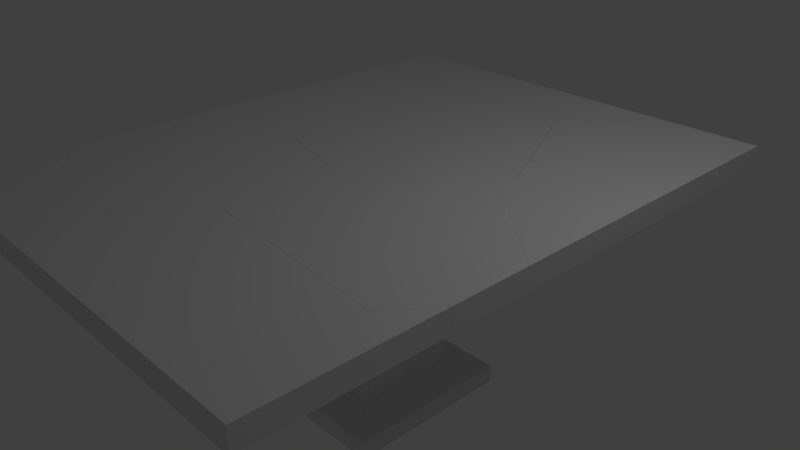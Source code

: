 # Source: table_shattered.blend  (saved by Blender 2.78.0; exported with 4.5.12 LTS)
import bpy
from mathutils import Matrix  # noqa: F401  (used for matrix-valued properties, if any)

bpy.ops.wm.read_factory_settings(use_empty=True)
scene = bpy.context.scene
scene.name = 'Scene'

# ---- collections
col_collection_1 = bpy.data.collections.new('Collection 1'); scene.collection.children.link(col_collection_1)

# ---- materials (node trees are filled in below, after node groups)
mat_material = bpy.data.materials.new('Material')
mat_material.alpha_threshold = 0.0
mat_material.use_transparent_shadow = False
mat_material.roughness = 0.5
mat_material.line_color = (0.0, 0.0, 0.0, 1.0)

# ---- material node trees

# ---- world
world_world = bpy.data.worlds.new('World'); scene.world = world_world
world_world.color = (0.05088, 0.05088, 0.05088)
world_world.use_sun_shadow = False
world_world.sun_shadow_jitter_overblur = 0.0
world_world.cycles.sampling_method = 'MANUAL'

# ---- cameras
cam_camera = bpy.data.cameras.new('Camera')
cam_camera.clip_end = 100.0
cam_camera.lens = 35.0
cam_camera.sensor_width = 32.0
cam_camera.sensor_height = 18.0
cam_camera.ortho_scale = 7.314
cam_camera.dof.focus_distance = 0.0
cam_camera.dof.aperture_fstop = 128.0

# ---- lights
light_lamp = bpy.data.lights.new('Lamp', 'POINT')
light_lamp.transmission_factor = 0.0
light_lamp.cutoff_distance = 30.0
light_lamp.energy = 100.0
light_lamp.shadow_buffer_clip_start = 1.001
light_lamp.shadow_soft_size = 0.1
light_lamp.shadow_maximum_resolution = 0.006
light_lamp.use_absolute_resolution = True

# ---- meshes
me_mesh_017 = bpy.data.meshes.new('Mesh.017')
me_mesh_017.from_pydata([(-0.03125, -0.5147, -0.4255), (0.4284, -0.9743, -0.5402), (0.4284, -0.9743, -0.7951), (-0.7533, 0.8215, 0.7287), (0.274, -0.9743, -0.5402), (0.2164, -0.9743, -0.7951), (-0.0364, -0.5147, -0.4255), (-0.03125, 0.8853, 0.9204), (-0.03125, 0.8853, 1.201), (-0.03125, 0.1257, 1.67), (-0.03125, -0.5147, -0.4027), (-0.03125, -0.07794, 1.013), (-0.03125, 0.5341, -0.4255), (-0.3899, 0.8853, 0.9469), (0.4284, 0.513, -0.5402), (0.4284, 0.4463, -0.7951), (-0.8056, 0.4227, -0.7951), (0.274, -0.9743, -0.5402), (0.2164, -0.9743, -0.7951), (-0.0364, -0.5147, -0.4255), (-0.03125, -0.5147, -0.4027), (-0.03125, 0.8853, 1.201), (-0.03125, 0.1257, 1.67), (-0.03125, 0.8853, 0.9204), (-0.03125, 0.5341, -0.4255), (-0.03125, -0.07794, 1.013), (-0.3899, 0.8853, 0.9469), (0.4284, 0.513, -0.5402), (0.4284, 0.4463, -0.7951), (-0.8056, 0.4227, -0.7951)], [], [(0, 20, 19), (1, 17, 18, 2), (0, 19, 17, 1), (23, 13, 21), (24, 23, 21, 9, 25, 20, 0), (28, 27, 1, 2), (26, 7, 12, 14, 15, 16, 3), (18, 29, 28, 2), (27, 24, 0, 1), (11, 22, 3, 16, 5, 4, 6, 10), (8, 26, 3, 22)])
_k = set([(4, 5), (4, 6), (5, 16), (6, 10), (7, 12), (7, 26), (8, 22), (8, 26), (9, 21), (9, 25), (10, 11), (11, 22), (12, 14), (13, 21), (13, 23), (14, 15), (15, 16), (17, 18), (17, 19), (18, 29), (19, 20), (20, 25), (23, 24), (24, 27), (27, 28), (28, 29)])
me_mesh_017.attributes.new('sharp_edge', 'BOOLEAN', 'EDGE').data.foreach_set('value', [ (min(e.vertices), max(e.vertices)) in _k for e in me_mesh_017.edges])
me_mesh_017.materials.append(mat_material)
me_mesh_017.use_remesh_preserve_volume = False
me_mesh_017.use_remesh_preserve_attributes = False
me_mesh_017.use_mirror_vertex_groups = False
me_mesh_017.update()
me_mesh_016 = bpy.data.meshes.new('Mesh.016')
me_mesh_016.from_pydata([(0.02581, -0.1084, -0.02271), (-0.4338, -0.568, -0.1374), (-0.4338, -0.568, -0.3923), (0.3723, -0.568, -0.1374), (0.4763, -0.568, -0.3923), (0.2865, -0.1084, -0.02271), (0.1031, -0.1084, 0.4269), (0.02581, -0.1084, 0.6157), (0.02581, 0.769, 0.434), (0.02581, 0.6187, -0.02271), (0.02581, 0.1003, 0.5729), (-0.4338, 0.2958, -0.1374), (0.368, 0.7095, -0.3923), (-0.4338, 0.212, -0.3923), (0.2865, -0.1084, -0.02271), (0.3723, -0.568, -0.1374), (0.4763, -0.568, -0.3923), (0.1031, -0.1084, 0.4269), (0.02581, -0.1084, 0.6157), (0.02581, 0.1003, 0.5729), (0.02581, 0.769, 0.434), (0.02581, 0.6187, -0.02271), (-0.4338, 0.2958, -0.1374), (0.368, 0.7095, -0.3923), (-0.4338, 0.212, -0.3923)], [], [(0, 7, 19, 20, 21), (0, 21, 22, 1), (1, 22, 24, 2), (15, 14, 0, 1), (24, 23, 16, 2), (10, 18, 17), (8, 10, 17, 5, 3, 4, 12), (16, 15, 1, 2), (14, 6, 7, 0), (8, 12, 13, 11, 9)])
_k = set([(3, 4), (3, 5), (4, 12), (5, 17), (6, 7), (6, 14), (7, 19), (8, 9), (8, 10), (9, 11), (10, 18), (11, 13), (12, 13), (14, 15), (15, 16), (16, 23), (17, 18), (19, 20), (20, 21), (21, 22), (22, 24), (23, 24)])
me_mesh_016.attributes.new('sharp_edge', 'BOOLEAN', 'EDGE').data.foreach_set('value', [ (min(e.vertices), max(e.vertices)) in _k for e in me_mesh_016.edges])
me_mesh_016.materials.append(mat_material)
me_mesh_016.use_remesh_preserve_volume = False
me_mesh_016.use_remesh_preserve_attributes = False
me_mesh_016.use_mirror_vertex_groups = False
me_mesh_016.update()
me_mesh_015 = bpy.data.meshes.new('Mesh.015')
me_mesh_015.from_pydata([(0.8958, -0.3967, 0.04212), (-0.5042, -0.3967, 0.04212), (0.2708, -1.557, -0.08346), (1.836, -0.6493, 0.1963), (1.87, -0.5681, 0.3784), (-0.1719, -0.4003, -1.308), (0.1721, -0.4591, -1.101), (0.5267, -0.3967, -0.888), (0.8958, -0.3967, -0.6265), (0.8958, -1.158, -0.157), (0.8958, -1.19, 0.04212), (0.8958, -1.236, -0.08788), (0.8958, -1.198, -0.1211), (0.8958, -1.171, -0.1456), (-0.5042, -1.366, 0.04212), (-0.5042, -1.352, -0.614), (-0.5042, -0.9235, -0.9947), (-0.5042, -0.6633, -1.225), (-0.5042, -0.3967, -1.267), (-0.5042, -0.5689, -1.308), (-0.1369, -0.3967, -1.287), (1.754, -0.1342, 0.6032), (1.826, -0.5131, 0.6032), (1.74, -0.1046, 0.6032), (1.818, -0.5171, 0.6032), (1.757, -0.5489, 0.6032), (-0.06042, -1.488, 0.6032), (0.8126, 1.851, 0.6032), (0.5902, 1.937, 0.6032), (-1.149, 2.607, 0.6032), (-2.804, -0.8025, 0.6032), (-2.703, 1.415, 0.6032), (-2.804, 1.337, 0.6032), (1.36, 0.2692, 0.09481), (0.6826, 1.799, 0.2158), (-0.9979, 2.461, 0.2682), (-1.358, 2.602, 0.2794), (-1.702, 2.348, 0.2593), (-1.671, 2.371, 0.261), (1.797, -0.6103, 0.1444), (1.643, -0.301, 0.127), (1.607, -0.7937, 0.1229), (1.132, -1.059, 0.06897), (-2.804, -0.7964, 0.3032), (-1.965, 1.7, 0.208), (-2.804, 0.4657, 0.3032), (-2.804, 1.349, 0.5777), (-0.1369, -0.3967, -1.287), (0.5267, -0.3967, -0.888), (0.8958, -0.3967, -0.6265), (0.8958, -1.158, -0.157), (0.8958, -1.19, 0.04212), (0.8958, -1.236, -0.08788), (0.8958, -1.198, -0.1211), (0.8958, -1.171, -0.1456), (-0.5042, -1.352, -0.614), (-0.5042, -1.366, 0.04212), (-0.5042, -0.9235, -0.9947), (-0.5042, -0.6633, -1.225), (-0.5042, -0.3967, -1.267), (-0.5042, -0.5689, -1.308), (1.754, -0.1342, 0.6032), (1.826, -0.5131, 0.6032), (1.74, -0.1046, 0.6032), (1.818, -0.5171, 0.6032), (1.757, -0.5489, 0.6032), (-0.06042, -1.488, 0.6032), (0.8126, 1.851, 0.6032), (0.5902, 1.937, 0.6032), (-1.149, 2.607, 0.6032), (-2.804, -0.8025, 0.6032), (-2.703, 1.415, 0.6032), (-2.804, 1.337, 0.6032), (1.36, 0.2692, 0.09481), (0.6826, 1.799, 0.2158), (-0.9979, 2.461, 0.2682), (-1.358, 2.602, 0.2794), (-1.965, 1.7, 0.208), (-1.702, 2.348, 0.2593), (-1.671, 2.371, 0.261), (1.797, -0.6103, 0.1444), (1.643, -0.301, 0.127), (1.607, -0.7937, 0.1229), (1.132, -1.059, 0.06897), (-2.804, -0.7964, 0.3032), (-2.804, 0.4657, 0.3032), (-0.1719, -0.4003, -1.308), (-2.804, 1.349, 0.5777)], [], [(0, 49, 48, 47, 5, 59, 1), (1, 56, 84, 85, 77), (0, 1, 77, 78, 79, 76, 75, 74, 73), (3, 80, 81), (86, 60, 18), (3, 4, 62, 64), (4, 61, 62), (57, 53, 11, 2, 55), (4, 3, 63, 61), (66, 70, 43, 14, 55, 2), (6, 86, 20, 7), (86, 17, 60), (6, 50, 54, 86), (30, 26, 65, 24, 22, 21, 23, 67, 68, 69, 71, 72), (72, 87, 85, 84, 30), (73, 40, 39, 41, 83, 51, 0), (59, 19, 58, 16, 15, 56, 1), (37, 44, 45, 46), (54, 53, 57, 17, 86), (28, 27, 34, 35), (46, 32, 31, 38, 37), (36, 38, 31, 29), (7, 8, 50, 6), (29, 28, 35, 36), (51, 52, 12, 13, 9, 49, 0), (42, 82, 3, 64, 25), (27, 63, 3, 81, 33, 34), (82, 80, 3), (66, 2, 11, 10, 42, 25)])
_k = set([(5, 47), (5, 59), (7, 8), (7, 20), (8, 50), (9, 13), (9, 49), (10, 11), (10, 42), (11, 53), (12, 13), (12, 52), (14, 43), (14, 55), (15, 16), (15, 56), (16, 58), (17, 57), (17, 60), (18, 60), (18, 86), (19, 58), (19, 59), (20, 86), (21, 22), (21, 23), (22, 24), (23, 67), (24, 65), (25, 64), (25, 66), (26, 30), (26, 65), (27, 28), (27, 63), (28, 29), (29, 31), (30, 84), (31, 32), (32, 46), (33, 34), (33, 81), (34, 35), (35, 36), (36, 38), (37, 38), (37, 44), (39, 40), (39, 41), (40, 73), (41, 83), (42, 82), (43, 70), (44, 45), (45, 46), (47, 48), (48, 49), (50, 54), (51, 52), (51, 83), (53, 54), (55, 57), (56, 84), (61, 62), (61, 63), (62, 64), (66, 70), (67, 68), (68, 69), (69, 71), (71, 72), (72, 87), (73, 74), (74, 75), (75, 76), (76, 79), (77, 78), (77, 85), (78, 79), (80, 81), (80, 82), (85, 87)])
me_mesh_015.attributes.new('sharp_edge', 'BOOLEAN', 'EDGE').data.foreach_set('value', [ (min(e.vertices), max(e.vertices)) in _k for e in me_mesh_015.edges])
me_mesh_015.materials.append(mat_material)
me_mesh_015.use_remesh_preserve_volume = False
me_mesh_015.use_remesh_preserve_attributes = False
me_mesh_015.use_mirror_vertex_groups = False
me_mesh_015.update()
me_mesh_014 = bpy.data.meshes.new('Mesh.014')
me_mesh_014.from_pydata([(0.726, 0.861, -0.07022), (-0.3702, 0.2952, -0.02593), (0.1745, 0.6392, -0.08776), (0.4664, 0.2204, -0.1209), (0.279, -0.05565, -0.09962), (-0.165, -0.7088, -0.04922), (-0.3702, -1.01, -0.02593), (-0.3702, -0.1092, 0.2324), (-0.3702, -0.1323, 0.2472), (0.4664, 0.2204, -0.1209), (0.726, 0.861, -0.07022), (-0.3702, 0.2952, -0.02593), (0.1745, 0.6392, -0.08776), (0.279, -0.05565, -0.09962), (-0.165, -0.7088, -0.04922), (-0.3702, -1.01, -0.02593), (-0.3702, -0.1092, 0.2324), (-0.3702, -0.1323, 0.2472)], [], [(14, 13, 9, 10, 17, 15), (2, 0, 3), (10, 12, 7, 17), (6, 8, 16, 1), (12, 11, 7), (3, 4, 5, 6, 1, 2)])
_k = set([(0, 2), (0, 3), (1, 2), (1, 16), (3, 4), (4, 5), (5, 6), (6, 8), (7, 11), (7, 17), (8, 16), (9, 10), (9, 13), (10, 12), (11, 12), (13, 14), (14, 15), (15, 17)])
me_mesh_014.attributes.new('sharp_edge', 'BOOLEAN', 'EDGE').data.foreach_set('value', [ (min(e.vertices), max(e.vertices)) in _k for e in me_mesh_014.edges])
me_mesh_014.materials.append(mat_material)
me_mesh_014.use_remesh_preserve_volume = False
me_mesh_014.use_remesh_preserve_attributes = False
me_mesh_014.use_mirror_vertex_groups = False
me_mesh_014.update()
me_mesh_013 = bpy.data.meshes.new('Mesh.013')
me_mesh_013.from_pydata([(1.185, 2.075, -0.05934), (1.185, 2.075, 0.2407), (0.04753, -1.568, -0.1565), (-0.1386, -1.397, 0.01339), (-0.1728, -1.478, -0.1661), (1.185, 1.313, 0.2407), (-0.2554, -0.9585, 0.2407), (-0.2692, -0.9295, 0.2407), (0.1527, 2.075, -0.05934), (0.2, 2.075, 0.2407), (-1.195, 1.023, 0.2407), (-1.069, 0.7571, 0.2407), (-1.325, 0.9712, -0.1466), (-0.6495, -0.5577, -0.2676), (1.185, 0.4907, -0.05934), (0.151, -1.462, -0.1767), (-0.212, -1.439, -0.2179), (0.09138, -1.573, -0.1835), (-0.09722, -1.49, -0.2049), (1.185, 1.313, 0.2407), (-0.2554, -0.9585, 0.2407), (-1.069, 0.7571, 0.2407), (-0.2692, -0.9295, 0.2407), (0.1527, 2.075, -0.05934), (0.2, 2.075, 0.2407), (-1.195, 1.023, 0.2407), (-1.325, 0.9712, -0.1466), (-0.6495, -0.5577, -0.2676), (1.185, 0.4907, -0.05934), (0.151, -1.462, -0.1767), (-0.212, -1.439, -0.2179), (0.09138, -1.573, -0.1835), (-0.09722, -1.49, -0.2049)], [], [(1, 24, 25, 11, 7, 20, 19), (0, 23, 24, 1), (4, 3, 6, 22), (2, 3, 4), (2, 31, 29, 3), (28, 15, 17, 32, 16, 27, 0), (30, 18, 4), (29, 14, 5, 6, 3), (27, 26, 23, 0), (18, 31, 2, 4), (22, 21, 4), (8, 12, 10, 9), (19, 28, 0, 1), (12, 13, 30, 4, 21, 10)])
_k = set([(5, 6), (5, 14), (6, 22), (7, 11), (7, 20), (8, 9), (8, 12), (9, 10), (10, 21), (11, 25), (12, 13), (13, 30), (14, 29), (15, 17), (15, 28), (16, 27), (16, 32), (17, 32), (18, 30), (18, 31), (19, 20), (19, 28), (21, 22), (23, 24), (23, 26), (24, 25), (26, 27), (29, 31)])
me_mesh_013.attributes.new('sharp_edge', 'BOOLEAN', 'EDGE').data.foreach_set('value', [ (min(e.vertices), max(e.vertices)) in _k for e in me_mesh_013.edges])
me_mesh_013.materials.append(mat_material)
me_mesh_013.use_remesh_preserve_volume = False
me_mesh_013.use_remesh_preserve_attributes = False
me_mesh_013.use_mirror_vertex_groups = False
me_mesh_013.update()
me_mesh_012 = bpy.data.meshes.new('Mesh.012')
me_mesh_012.from_pydata([(0.1722, 0.7661, 0.4067), (-0.1978, 0.5795, -0.7293), (-0.1708, 0.8247, 0.2005), (0.2735, -0.3315, 1.424), (1.2, -1.029, -0.8611), (-0.1541, -1.029, -0.8611), (1.143, -1.029, -1.116), (-0.04998, -1.029, -1.116), (0.8896, -0.5697, -0.7464), (-0.5028, -0.5697, -0.1028), (-0.2399, -0.5697, -0.7464), (-0.5028, -0.5697, 0.8007), (-0.41, -0.5697, 0.8695), (-0.5028, 0.5621, 0.2835), (-0.5028, 0.4095, 0.4189), (-0.5028, 0.656, 0.2005), (-0.5028, 0.6501, 0.1763), (-0.5028, 0.6008, -0.02167), (-0.5028, 0.5773, -0.04405), (-0.5028, 0.5428, -0.07535), (-0.5028, 0.4966, -0.1169), (-0.5028, 0.3096, -0.2836), (-0.5028, 0.1045, -0.2426), (0.8972, 0.05455, 1.364), (0.8972, 0.06718, 1.353), (0.8972, 0.01562, 1.398), (0.8972, -0.009766, 1.421), (0.8972, -0.5697, -0.7128), (0.8972, -0.5697, 1.357), (-0.5028, -0.02307, 0.8023), (-0.5028, -0.1263, 0.8936), (-0.5028, -0.4581, 0.8242), (0.2993, -0.5697, 1.394), (-0.08394, 0.4361, -1.116), (-0.07289, 0.4325, -1.116), (0.1201, 0.3678, -1.116), (-0.08912, 0.4233, -1.116), (-0.155, 0.2583, -1.116), (-0.1583, 0.2499, -1.116), (-0.1574, 0.2387, -1.116), (1.2, -1.029, -0.8611), (1.143, -1.029, -1.116), (-0.1541, -1.029, -0.8611), (-0.04998, -1.029, -1.116), (-0.2399, -0.5697, -0.7464), (-0.5028, -0.5697, -0.1028), (-0.5028, -0.5697, 0.8007), (-0.41, -0.5697, 0.8695), (0.2993, -0.5697, 1.394), (-0.5028, 0.5621, 0.2835), (-0.5028, 0.4095, 0.4189), (-0.5028, 0.656, 0.2005), (-0.5028, 0.6501, 0.1763), (-0.5028, 0.6008, -0.02167), (-0.5028, 0.5773, -0.04405), (-0.5028, 0.5428, -0.07535), (-0.5028, 0.4966, -0.1169), (-0.5028, 0.3096, -0.2836), (-0.5028, 0.1045, -0.2426), (0.8972, 0.05455, 1.364), (0.8972, 0.06718, 1.353), (0.8972, 0.01562, 1.398), (0.8972, -0.5697, 1.357), (0.8972, -0.009766, 1.421), (0.8972, -0.5697, -0.7128), (-0.5028, -0.02307, 0.8023), (-0.5028, -0.1263, 0.8936), (-0.5028, -0.4581, 0.8242), (0.8896, -0.5697, -0.7464), (0.1201, 0.3678, -1.116), (-0.08394, 0.4361, -1.116), (-0.07289, 0.4325, -1.116), (-0.08912, 0.4233, -1.116), (-0.155, 0.2583, -1.116), (-0.1583, 0.2499, -1.116), (-0.1574, 0.2387, -1.116)], [], [(0, 2, 59, 60), (60, 64, 68, 40, 41, 69, 0), (1, 53, 52, 2), (3, 63, 61, 65, 66), (2, 49, 50), (61, 59, 2, 50, 65), (71, 70, 1, 2), (46, 67, 30, 29, 14, 13, 15, 16, 17, 18, 55, 56, 57, 58, 45), (4, 8, 44, 42), (8, 27, 62, 48, 47, 46, 45, 44), (43, 75, 74, 73, 72, 33, 34, 35, 6), (0, 69, 71, 2), (54, 53, 1), (27, 24, 23, 25, 26, 62), (52, 51, 2), (20, 19, 36, 37), (22, 21, 38, 39), (32, 28, 63, 3), (6, 4, 42, 43), (31, 11, 12), (39, 7, 5, 10, 9, 22), (21, 20, 37, 38), (12, 32, 3, 66, 31), (19, 54, 1, 70, 36), (51, 49, 2)])
_k = set([(4, 6), (4, 8), (5, 7), (5, 10), (6, 35), (7, 39), (8, 27), (9, 10), (9, 22), (11, 12), (11, 31), (12, 32), (13, 14), (13, 15), (14, 29), (15, 16), (16, 17), (17, 18), (18, 55), (19, 20), (19, 54), (20, 21), (21, 22), (23, 24), (23, 25), (24, 27), (25, 26), (26, 62), (28, 32), (28, 63), (29, 30), (30, 67), (31, 66), (33, 34), (33, 72), (34, 35), (36, 37), (36, 70), (37, 38), (38, 39), (40, 41), (40, 68), (41, 69), (42, 43), (42, 44), (43, 75), (44, 45), (45, 58), (46, 47), (46, 67), (47, 48), (48, 62), (49, 50), (49, 51), (50, 65), (51, 52), (52, 53), (53, 54), (55, 56), (56, 57), (57, 58), (59, 60), (59, 61), (60, 64), (61, 63), (64, 68), (65, 66), (69, 71), (70, 71), (72, 73), (73, 74), (74, 75)])
me_mesh_012.attributes.new('sharp_edge', 'BOOLEAN', 'EDGE').data.foreach_set('value', [ (min(e.vertices), max(e.vertices)) in _k for e in me_mesh_012.edges])
me_mesh_012.materials.append(mat_material)
me_mesh_012.use_remesh_preserve_volume = False
me_mesh_012.use_remesh_preserve_attributes = False
me_mesh_012.use_mirror_vertex_groups = False
me_mesh_012.update()
me_mesh_011 = bpy.data.meshes.new('Mesh.011')
me_mesh_011.from_pydata([(-0.6146, -0.02599, -0.2235), (-1.238, 0.2113, -0.3484), (0.3265, 1.119, -0.06866), (0.3603, 1.201, 0.1111), (0.5483, 1.029, -0.05875), (0.2537, -1.272, -0.125), (-1.27, -0.5401, -0.1829), (-1.283, -0.02599, -0.2235), (-1.255, -1.141, -0.1353), (-0.6146, 0.5787, -0.2235), (-0.6146, 0.547, -0.3142), (-0.6146, 0.5336, -0.3522), (-0.6146, -0.02599, -0.4157), (-1.209, -0.02599, -0.3772), (1.685, 0.1001, 0.3375), (0.3333, 1.242, 0.3375), (1.685, -0.9788, 0.3375), (1.267, -1.566, 0.3375), (-1.468, -1.338, 0.3375), (0.316, 1.257, 0.3375), (-1.524, 0.304, 0.3375), (-1.569, 0.2805, 0.3375), (-1.565, 0.2138, 0.3375), (1.685, 0.07576, 0.03753), (0.7255, 0.8778, -0.07142), (1.685, -0.9767, 0.03753), (1.649, -1.028, 0.03343), (1.368, -1.422, 0.00155), (0.09355, 0.9729, -0.1432), (-0.2145, 0.8018, -0.1781), (1.685, -0.9777, 0.1826), (-1.255, -1.141, -0.1353), (0.2537, -1.272, -0.125), (-1.283, -0.02599, -0.2235), (-1.27, -0.5401, -0.1829), (-0.6146, 0.5787, -0.2235), (-0.6146, 0.547, -0.3142), (-0.6146, 0.5336, -0.3522), (-0.6146, -0.02599, -0.4157), (-1.209, -0.02599, -0.3772), (1.685, 0.1001, 0.3375), (0.3333, 1.242, 0.3375), (1.685, -0.9788, 0.3375), (1.267, -1.566, 0.3375), (-1.468, -1.338, 0.3375), (0.316, 1.257, 0.3375), (-1.524, 0.304, 0.3375), (-1.569, 0.2805, 0.3375), (-1.565, 0.2138, 0.3375), (1.685, 0.07576, 0.03753), (0.7255, 0.8778, -0.07142), (1.685, -0.9767, 0.03753), (1.649, -1.028, 0.03343), (0.09355, 0.9729, -0.1432), (1.368, -1.422, 0.00155), (-0.2145, 0.8018, -0.1781), (1.685, -0.9777, 0.1826)], [], [(0, 35, 29, 28, 24, 49, 51, 52, 54, 5), (4, 3, 45, 41), (2, 53, 55, 3), (4, 2, 3), (1, 39, 33, 34, 22, 21), (38, 37, 36, 35, 0), (7, 13, 38, 0), (12, 39, 1, 11), (53, 2, 4, 50), (41, 40, 23, 50, 4), (14, 15, 19, 46, 47, 48, 44, 43, 42), (34, 31, 18, 22), (32, 27, 17, 18, 31), (10, 11, 1, 21, 20), (26, 25, 56), (42, 30, 51, 49, 14), (56, 16, 17, 27, 26), (5, 8, 6, 7, 0), (55, 9, 10, 20, 45, 3)])
_k = set([(5, 8), (5, 54), (6, 7), (6, 8), (7, 13), (9, 10), (9, 55), (10, 11), (11, 12), (12, 39), (13, 38), (14, 15), (14, 49), (15, 19), (16, 17), (16, 56), (17, 18), (18, 22), (19, 46), (20, 21), (20, 45), (21, 22), (23, 40), (23, 50), (24, 28), (24, 49), (25, 26), (25, 56), (26, 27), (27, 32), (28, 29), (29, 35), (30, 42), (30, 51), (31, 32), (31, 34), (33, 34), (33, 39), (35, 36), (36, 37), (37, 38), (40, 41), (41, 45), (42, 43), (43, 44), (44, 48), (46, 47), (47, 48), (50, 53), (51, 52), (52, 54), (53, 55)])
me_mesh_011.attributes.new('sharp_edge', 'BOOLEAN', 'EDGE').data.foreach_set('value', [ (min(e.vertices), max(e.vertices)) in _k for e in me_mesh_011.edges])
me_mesh_011.materials.append(mat_material)
me_mesh_011.use_remesh_preserve_volume = False
me_mesh_011.use_remesh_preserve_attributes = False
me_mesh_011.use_mirror_vertex_groups = False
me_mesh_011.update()
me_mesh_010 = bpy.data.meshes.new('Mesh.010')
me_mesh_010.from_pydata([(1.541, -0.9761, 0.2144), (-1.955, -0.9761, 0.2144), (1.608, -0.9761, -0.08556), (-1.929, -0.9761, -0.08556), (1.759, -0.2241, -0.145), (0.8529, 1.076, -0.2479), (-0.6582, 1.207, -0.2582), (-2.074, -0.4363, -0.1283), (1.865, 0.7813, 0.2144), (-0.8711, 1.009, 0.2144), (-2.104, -0.4342, 0.2144), (1.965, 0.9257, -0.1216), (1.608, -0.9761, -0.08556), (1.541, -0.9761, 0.2144), (-1.929, -0.9761, -0.08556), (-1.955, -0.9761, 0.2144), (1.759, -0.2241, -0.145), (0.8529, 1.076, -0.2479), (-0.6582, 1.207, -0.2582), (-2.074, -0.4363, -0.1283), (1.865, 0.7813, 0.2144), (-0.8711, 1.009, 0.2144), (-2.104, -0.4342, 0.2144), (1.965, 0.9257, -0.1216)], [], [(5, 23, 4), (16, 11, 20, 13, 12), (0, 8, 21, 22, 1), (9, 20, 11, 17, 18), (7, 14, 15, 10), (3, 19, 6, 5, 4, 2), (1, 3, 2, 0), (9, 18, 7, 10)])
_k = set([(0, 2), (0, 8), (1, 3), (1, 22), (2, 4), (3, 19), (4, 23), (5, 6), (5, 23), (6, 19), (7, 14), (7, 18), (8, 21), (9, 10), (9, 20), (10, 15), (11, 16), (11, 17), (12, 13), (12, 16), (13, 20), (14, 15), (17, 18), (21, 22)])
me_mesh_010.attributes.new('sharp_edge', 'BOOLEAN', 'EDGE').data.foreach_set('value', [ (min(e.vertices), max(e.vertices)) in _k for e in me_mesh_010.edges])
me_mesh_010.materials.append(mat_material)
me_mesh_010.use_remesh_preserve_volume = False
me_mesh_010.use_remesh_preserve_attributes = False
me_mesh_010.use_mirror_vertex_groups = False
me_mesh_010.update()
me_mesh_009 = bpy.data.meshes.new('Mesh.009')
me_mesh_009.from_pydata([(-0.1016, 0.1014, 0.02765), (0.1209, 0.008748, 0.03718), (-0.1398, 0.1392, -0.02283), (-0.06455, 0.1059, -0.01429), (-0.3245, -0.03902, -0.04379), (-0.02775, 0.08951, -0.01011), (-0.004581, -0.08771, -0.00748), (-0.08107, -0.07613, -0.01616), (0.1748, -0.1148, 0.01288), (0.2854, -0.1311, 0.02543), (0.1627, 0.004046, 0.0115), (-0.1398, 0.1392, -0.02283), (-0.06455, 0.1059, -0.01429), (-0.3245, -0.03902, -0.04379), (-0.02775, 0.08951, -0.01011), (-0.004581, -0.08771, -0.00748), (-0.08107, -0.07613, -0.01616), (0.1748, -0.1148, 0.01288), (0.2854, -0.1311, 0.02543), (0.1627, 0.004046, 0.0115)], [], [(0, 14, 3), (1, 19, 14, 0), (16, 15, 17, 0, 13), (1, 18, 19), (9, 8, 6, 7, 4, 11, 12, 5, 10), (2, 13, 0), (3, 2, 0), (17, 18, 1, 0)])
_k = set([(2, 3), (2, 13), (3, 14), (4, 7), (4, 11), (5, 10), (5, 12), (6, 7), (6, 8), (8, 9), (9, 10), (11, 12), (13, 16), (14, 19), (15, 16), (15, 17), (17, 18), (18, 19)])
me_mesh_009.attributes.new('sharp_edge', 'BOOLEAN', 'EDGE').data.foreach_set('value', [ (min(e.vertices), max(e.vertices)) in _k for e in me_mesh_009.edges])
me_mesh_009.materials.append(mat_material)
me_mesh_009.use_remesh_preserve_volume = False
me_mesh_009.use_remesh_preserve_attributes = False
me_mesh_009.use_mirror_vertex_groups = False
me_mesh_009.update()
me_mesh_008 = bpy.data.meshes.new('Mesh.008')
me_mesh_008.from_pydata([(0.4364, 0.0611, -0.1048), (0.896, 0.5208, -0.2195), (0.896, 0.5208, -0.4744), (-0.2875, -0.001131, 1.048), (-0.6578, -0.1887, -0.09105), (-0.6299, 0.05729, 0.8421), (0.4364, 0.0611, 1.233), (0.4364, -0.2879, -0.1048), (0.06656, 0.0611, 1.261), (-0.5697, 0.0611, -0.1048), (0.896, -0.3091, -0.2195), (-0.4019, 0.5208, -0.2195), (0.896, -0.3755, -0.4744), (-0.3858, 0.5208, -0.4744), (-0.3393, -0.3991, -0.4744), (-0.6214, -0.1539, -0.4744), (-0.5219, -0.3385, -0.4744), (-0.5445, -0.331, -0.4744), (0.4364, -0.2879, -0.1048), (0.4364, 0.0611, 1.233), (0.896, -0.3091, -0.2195), (0.06656, 0.0611, 1.261), (-0.6299, 0.05729, 0.8421), (-0.5697, 0.0611, -0.1048), (-0.4019, 0.5208, -0.2195), (0.896, -0.3755, -0.4744), (-0.3393, -0.3991, -0.4744), (-0.3858, 0.5208, -0.4744), (-0.6214, -0.1539, -0.4744), (-0.5219, -0.3385, -0.4744), (-0.5445, -0.331, -0.4744)], [], [(0, 18, 20, 1), (0, 19, 18), (2, 25, 26, 29, 17, 28, 27), (1, 20, 25, 2), (21, 22, 3), (3, 4, 30, 16), (3, 22, 4), (23, 5, 8, 19, 0), (24, 23, 0, 1), (15, 30, 4), (16, 14, 3), (9, 11, 13, 15, 4, 22), (27, 24, 1, 2), (6, 21, 3, 14, 12, 10, 7)])
_k = set([(5, 8), (5, 23), (6, 7), (6, 21), (7, 10), (8, 19), (9, 11), (9, 22), (10, 12), (11, 13), (12, 14), (13, 15), (14, 16), (15, 30), (16, 30), (17, 28), (17, 29), (18, 19), (18, 20), (20, 25), (21, 22), (23, 24), (24, 27), (25, 26), (26, 29), (27, 28)])
me_mesh_008.attributes.new('sharp_edge', 'BOOLEAN', 'EDGE').data.foreach_set('value', [ (min(e.vertices), max(e.vertices)) in _k for e in me_mesh_008.edges])
me_mesh_008.materials.append(mat_material)
me_mesh_008.use_remesh_preserve_volume = False
me_mesh_008.use_remesh_preserve_attributes = False
me_mesh_008.use_mirror_vertex_groups = False
me_mesh_008.update()
me_mesh_007 = bpy.data.meshes.new('Mesh.007')
me_mesh_007.from_pydata([(1.901, 0.3525, -0.1333), (-1.633, 0.3525, -0.1333), (1.948, 0.3525, 0.1667), (-1.44, 0.3525, 0.1667), (0.5548, -0.6971, 0.1667), (1.927, 0.3368, 0.1667), (-1.286, 0.01181, 0.1667), (-1.407, 0.05846, 0.1667), (0.4248, -0.7497, -0.2205), (1.291, -0.1032, -0.1694), (-0.6665, -0.3204, -0.1866), (-1.616, 0.05352, -0.157), (1.901, 0.3525, -0.1333), (1.948, 0.3525, 0.1667), (-1.633, 0.3525, -0.1333), (-1.44, 0.3525, 0.1667), (0.5548, -0.6971, 0.1667), (1.927, 0.3368, 0.1667), (-1.286, 0.01181, 0.1667), (-1.407, 0.05846, 0.1667), (0.4248, -0.7497, -0.2205), (1.291, -0.1032, -0.1694), (-0.6665, -0.3204, -0.1866), (-1.616, 0.05352, -0.157)], [], [(15, 14, 11, 7), (0, 21, 20, 22, 23, 1), (9, 12, 13, 17), (2, 0, 1, 3), (17, 16, 8, 9), (16, 18, 10, 8), (3, 19, 6, 4, 5, 2), (18, 7, 11, 10)])
_k = set([(0, 2), (0, 21), (1, 3), (1, 23), (2, 5), (3, 19), (4, 5), (4, 6), (6, 19), (7, 15), (7, 18), (8, 9), (8, 10), (9, 12), (10, 11), (11, 14), (12, 13), (13, 17), (14, 15), (16, 17), (16, 18), (20, 21), (20, 22), (22, 23)])
me_mesh_007.attributes.new('sharp_edge', 'BOOLEAN', 'EDGE').data.foreach_set('value', [ (min(e.vertices), max(e.vertices)) in _k for e in me_mesh_007.edges])
me_mesh_007.materials.append(mat_material)
me_mesh_007.use_remesh_preserve_volume = False
me_mesh_007.use_remesh_preserve_attributes = False
me_mesh_007.use_mirror_vertex_groups = False
me_mesh_007.update()
me_mesh_006 = bpy.data.meshes.new('Mesh.006')
me_mesh_006.from_pydata([(-0.6883, 0.6934, -0.1425), (-0.6883, 0.6934, 0.1575), (0.7385, 0.6934, -0.1425), (0.9323, 0.6934, 0.1575), (-0.6883, -0.8709, 0.1575), (-0.4125, -0.6592, 0.1575), (0.9654, 0.3988, 0.1575), (0.9628, 0.422, 0.1575), (0.7563, 0.394, -0.1662), (0.4126, 0.1398, -0.1863), (0.7465, 0.5614, -0.1529), (-0.6883, -0.4292, -0.1425), (-0.1448, -0.08633, -0.2042), (-0.1394, -0.08414, -0.204), (-0.6883, -0.8662, 0.1477), (-0.6883, -0.8584, 0.1315), (-0.6883, -0.8352, 0.1166), (0.7385, 0.6934, -0.1425), (0.9323, 0.6934, 0.1575), (-0.6883, -0.8709, 0.1575), (-0.4125, -0.6592, 0.1575), (0.9654, 0.3988, 0.1575), (0.9628, 0.422, 0.1575), (0.7563, 0.394, -0.1662), (0.4126, 0.1398, -0.1863), (0.7465, 0.5614, -0.1529), (-0.6883, -0.4292, -0.1425), (-0.1448, -0.08633, -0.2042), (-0.1394, -0.08414, -0.204), (-0.6883, -0.8662, 0.1477), (-0.6883, -0.8584, 0.1315), (-0.6883, -0.8352, 0.1166)], [], [(0, 26, 31, 30, 29, 19, 1), (25, 2, 3, 22), (22, 6, 8, 25), (17, 10, 23, 24, 28, 12, 0), (20, 4, 14), (18, 17, 0, 1), (16, 11, 27, 13), (13, 9, 15, 16), (12, 26, 0), (19, 5, 21, 7, 18, 1), (9, 8, 6, 20, 14, 15)])
_k = set([(2, 3), (2, 25), (3, 22), (4, 14), (4, 20), (5, 19), (5, 21), (6, 20), (6, 22), (7, 18), (7, 21), (8, 9), (8, 25), (9, 13), (10, 17), (10, 23), (11, 16), (11, 27), (12, 26), (12, 28), (13, 27), (14, 15), (15, 16), (17, 18), (19, 29), (23, 24), (24, 28), (26, 31), (29, 30), (30, 31)])
me_mesh_006.attributes.new('sharp_edge', 'BOOLEAN', 'EDGE').data.foreach_set('value', [ (min(e.vertices), max(e.vertices)) in _k for e in me_mesh_006.edges])
me_mesh_006.materials.append(mat_material)
me_mesh_006.use_remesh_preserve_volume = False
me_mesh_006.use_remesh_preserve_attributes = False
me_mesh_006.use_mirror_vertex_groups = False
me_mesh_006.update()
me_mesh_005 = bpy.data.meshes.new('Mesh.005')
me_mesh_005.from_pydata([(0.2754, 0.4129, -0.07304), (1.049, 0.6498, -0.1984), (1.005, 0.4129, -0.07304), (1.018, -0.1015, -0.03234), (1.033, -0.7025, 0.0152), (-0.3833, -2.346, 0.1452), (-1.248, -1.772, 0.09983), (0.376, 0.4129, -0.7476), (0.2754, 0.4129, -0.8219), (0.2754, 0.8417, -0.07304), (0.2754, 0.8461, -0.2801), (0.2754, 0.8552, -0.7289), (0.2754, 0.5314, -0.7971), (1.078, 0.4129, -0.2271), (0.7188, 0.719, 0.488), (0.7231, 0.6515, 0.488), (0.8196, -0.9, 0.488), (-0.4134, -2.344, 0.488), (-2.025, 1.405, 0.488), (0.669, 0.7315, 0.488), (-2.025, -1.279, 0.488), (-2.025, 1.412, 0.188), (-2.025, -1.263, 0.188), (1.005, 0.4129, -0.07304), (1.018, -0.1015, -0.03234), (1.033, -0.7025, 0.0152), (-0.3833, -2.346, 0.1452), (-1.248, -1.772, 0.09983), (1.078, 0.4129, -0.2271), (0.376, 0.4129, -0.7476), (0.2754, 0.4129, -0.8219), (0.2754, 0.8417, -0.07304), (0.2754, 0.8461, -0.2801), (0.2754, 0.8552, -0.7289), (0.2754, 0.5314, -0.7971), (0.669, 0.7315, 0.488), (0.7188, 0.719, 0.488), (0.7231, 0.6515, 0.488), (0.8196, -0.9, 0.488), (-0.4134, -2.344, 0.488), (-2.025, -1.279, 0.488), (-2.025, 1.405, 0.488), (-2.025, 1.412, 0.188), (-2.025, -1.263, 0.188)], [], [(0, 23, 24, 25, 26, 27), (1, 36, 37, 3, 2, 13), (1, 33, 32, 35, 36), (18, 21, 43, 40), (30, 29, 28, 23, 0), (32, 31, 42, 41, 35), (21, 9, 0, 27, 43), (40, 39, 38, 15, 14, 19, 18), (5, 4, 16, 17), (17, 20, 22, 6, 5), (34, 33, 1, 13, 7), (7, 8, 34), (37, 16, 4, 3), (9, 10, 11, 12, 30, 0)])
_k = set([(2, 3), (2, 13), (3, 4), (4, 5), (5, 6), (6, 22), (7, 8), (7, 13), (8, 34), (9, 10), (9, 21), (10, 11), (11, 12), (12, 30), (14, 15), (14, 19), (15, 38), (16, 17), (16, 37), (17, 20), (18, 19), (18, 21), (20, 22), (23, 24), (23, 28), (24, 25), (25, 26), (26, 27), (27, 43), (28, 29), (29, 30), (31, 32), (31, 42), (32, 33), (33, 34), (35, 36), (35, 41), (36, 37), (38, 39), (39, 40), (40, 43), (41, 42)])
me_mesh_005.attributes.new('sharp_edge', 'BOOLEAN', 'EDGE').data.foreach_set('value', [ (min(e.vertices), max(e.vertices)) in _k for e in me_mesh_005.edges])
me_mesh_005.materials.append(mat_material)
me_mesh_005.use_remesh_preserve_volume = False
me_mesh_005.use_remesh_preserve_attributes = False
me_mesh_005.use_mirror_vertex_groups = False
me_mesh_005.update()
me_mesh_004 = bpy.data.meshes.new('Mesh.004')
me_mesh_004.from_pydata([(-0.6117, -0.09769, -0.01854), (-0.4218, -0.2718, -0.191), (0.7126, 2.602, 0.206), (-0.7267, 0.3347, 0.206), (-0.6556, -0.04192, 0.206), (0.7126, -1.198, 0.206), (0.5122, -1.029, 0.206), (0.7126, 1.781, -0.09404), (-0.3186, -0.1632, -0.2111), (-0.3782, -0.2767, -0.2179), (-0.25, -0.4179, -0.2033), (0.7126, -1.222, -0.09404), (0.7126, 2.602, 0.206), (-0.7267, 0.3347, 0.206), (-0.6556, -0.04192, 0.206), (0.7126, -1.198, 0.206), (0.5122, -1.029, 0.206), (0.7126, 1.781, -0.09404), (-0.3186, -0.1632, -0.2111), (-0.3782, -0.2767, -0.2179), (-0.25, -0.4179, -0.2033), (0.7126, -1.222, -0.09404)], [], [(0, 14, 13), (12, 17, 18, 0, 13), (1, 19, 20), (21, 10, 9, 8, 7), (18, 19, 1, 0), (16, 14, 0), (2, 3, 4, 6, 15), (15, 21, 7, 2), (1, 20, 11, 5, 16, 0)])
_k = set([(2, 3), (2, 7), (3, 4), (4, 6), (5, 11), (5, 16), (6, 15), (7, 8), (8, 9), (9, 10), (10, 21), (11, 20), (12, 13), (12, 17), (13, 14), (14, 16), (15, 21), (17, 18), (18, 19), (19, 20)])
me_mesh_004.attributes.new('sharp_edge', 'BOOLEAN', 'EDGE').data.foreach_set('value', [ (min(e.vertices), max(e.vertices)) in _k for e in me_mesh_004.edges])
me_mesh_004.materials.append(mat_material)
me_mesh_004.use_remesh_preserve_volume = False
me_mesh_004.use_remesh_preserve_attributes = False
me_mesh_004.use_mirror_vertex_groups = False
me_mesh_004.update()
me_mesh_003 = bpy.data.meshes.new('Mesh.003')
me_mesh_003.from_pydata([(0.3086, 0.1284, 0.04914), (0.004175, -0.07257, 0.5564), (0.004175, -0.142, 0.4937), (0.004175, 0.1239, 0.7331), (0.004175, 0.1489, 0.7554), (0.004175, -0.2925, 0.03557), (0.004175, 0.2391, 0.03557), (0.3448, 0.1628, -0.334), (0.4215, -0.0147, -0.334), (0.4133, -0.03542, -0.334), (0.3471, -0.2012, -0.334), (0.417, -0.02632, -0.334), (-0.4555, -0.699, -0.334), (-0.4555, 0.4495, -0.334), (-0.4555, -0.6153, -0.07914), (-0.4555, 0.4284, -0.1626), (-0.4555, 0.4179, -0.07914), (0.004175, -0.07257, 0.5564), (0.004175, -0.142, 0.4937), (0.004175, 0.1239, 0.7331), (0.004175, 0.1489, 0.7554), (0.004175, -0.2925, 0.03557), (0.004175, 0.2391, 0.03557), (0.3448, 0.1628, -0.334), (0.4215, -0.0147, -0.334), (0.4133, -0.03542, -0.334), (0.3471, -0.2012, -0.334), (0.417, -0.02632, -0.334), (-0.4555, -0.699, -0.334), (-0.4555, 0.4495, -0.334), (-0.4555, -0.6153, -0.07914), (-0.4555, 0.4179, -0.07914), (-0.4555, 0.4284, -0.1626)], [], [(0, 23, 29, 15), (30, 5, 6, 31), (13, 7, 8, 27, 25, 26, 28), (11, 24, 0, 20, 3), (28, 30, 31, 32, 13), (2, 21, 14, 12, 10), (24, 23, 0), (15, 16, 22, 20, 0), (5, 18, 17, 19, 4, 6), (3, 1, 2, 10, 9, 11)])
_k = set([(1, 2), (1, 3), (2, 21), (3, 20), (4, 6), (4, 19), (5, 18), (5, 30), (6, 31), (7, 8), (7, 13), (8, 27), (9, 10), (9, 11), (10, 12), (11, 24), (12, 14), (13, 32), (14, 21), (15, 16), (15, 29), (16, 22), (17, 18), (17, 19), (20, 22), (23, 24), (23, 29), (25, 26), (25, 27), (26, 28), (28, 30), (31, 32)])
me_mesh_003.attributes.new('sharp_edge', 'BOOLEAN', 'EDGE').data.foreach_set('value', [ (min(e.vertices), max(e.vertices)) in _k for e in me_mesh_003.edges])
me_mesh_003.materials.append(mat_material)
me_mesh_003.use_remesh_preserve_volume = False
me_mesh_003.use_remesh_preserve_attributes = False
me_mesh_003.use_mirror_vertex_groups = False
me_mesh_003.update()
me_mesh_002 = bpy.data.meshes.new('Mesh.002')
me_mesh_002.from_pydata([(-0.8413, -0.6022, -0.1188), (-0.8413, -0.6022, 0.1812), (0.9179, -0.6022, 0.1812), (0.9437, -0.6022, -0.1188), (0.7995, -0.06292, -0.1615), (-0.06555, 0.5109, -0.2069), (0.7696, -0.06088, 0.1812), (-0.8413, 1.003, 0.1812), (-0.8413, 1.019, -0.1188), (0.9437, -0.6022, -0.1188), (0.9179, -0.6022, 0.1812), (0.7995, -0.06292, -0.1615), (-0.06555, 0.5109, -0.2069), (0.7696, -0.06088, 0.1812), (-0.8413, 1.003, 0.1812), (-0.8413, 1.019, -0.1188)], [], [(0, 9, 10, 1), (12, 11, 9, 0), (14, 15, 0, 1), (3, 4, 13, 2), (15, 12, 0), (10, 6, 14, 1), (4, 5, 8, 7, 13)])
_k = set([(2, 3), (2, 13), (3, 4), (4, 5), (5, 8), (6, 10), (6, 14), (7, 8), (7, 13), (9, 10), (9, 11), (11, 12), (12, 15), (14, 15)])
me_mesh_002.attributes.new('sharp_edge', 'BOOLEAN', 'EDGE').data.foreach_set('value', [ (min(e.vertices), max(e.vertices)) in _k for e in me_mesh_002.edges])
me_mesh_002.materials.append(mat_material)
me_mesh_002.use_remesh_preserve_volume = False
me_mesh_002.use_remesh_preserve_attributes = False
me_mesh_002.use_mirror_vertex_groups = False
me_mesh_002.update()
me_mesh_001 = bpy.data.meshes.new('Mesh.001')
me_mesh_001.from_pydata([(0.3177, -1.222, -0.1256), (0.3177, -1.222, 0.1744), (-0.4216, -1.222, 0.1744), (-0.3553, -1.222, -0.1256), (-0.2046, -0.4721, -0.1849), (0.3177, 1.122, 0.1744), (-0.08296, 0.5584, 0.1744), (-0.09891, 0.5359, 0.1744), (-0.1139, 0.4547, 0.1744), (0.3177, 1.125, -0.1256), (0.117, 0.8424, -0.1484), (0.002261, 0.6806, -0.1614), (-0.1129, 0.04021, -0.1745), (-0.3553, -1.222, -0.1256), (-0.4216, -1.222, 0.1744), (-0.2046, -0.4721, -0.1849), (0.3177, 1.122, 0.1744), (-0.08296, 0.5584, 0.1744), (-0.09891, 0.5359, 0.1744), (-0.1139, 0.4547, 0.1744), (0.3177, 1.125, -0.1256), (0.117, 0.8424, -0.1484), (0.002261, 0.6806, -0.1614), (-0.1129, 0.04021, -0.1745)], [], [(0, 20, 16, 1), (14, 13, 0, 1), (15, 23, 22, 21, 20, 0), (10, 11, 18, 17), (13, 15, 0), (17, 5, 9, 10), (12, 4, 3, 2, 8), (16, 6, 7, 19, 14, 1), (11, 12, 8, 18)])
_k = set([(2, 3), (2, 8), (3, 4), (4, 12), (5, 9), (5, 17), (6, 7), (6, 16), (7, 19), (8, 18), (9, 10), (10, 11), (11, 12), (13, 14), (13, 15), (14, 19), (15, 23), (16, 20), (17, 18), (20, 21), (21, 22), (22, 23)])
me_mesh_001.attributes.new('sharp_edge', 'BOOLEAN', 'EDGE').data.foreach_set('value', [ (min(e.vertices), max(e.vertices)) in _k for e in me_mesh_001.edges])
me_mesh_001.materials.append(mat_material)
me_mesh_001.use_remesh_preserve_volume = False
me_mesh_001.use_remesh_preserve_attributes = False
me_mesh_001.use_mirror_vertex_groups = False
me_mesh_001.update()
me_mesh = bpy.data.meshes.new('Mesh')
me_mesh.from_pydata([(-0.04246, -0.05682, -0.2076), (-0.5021, 0.4028, -0.3223), (-0.5021, 0.4028, -0.5772), (0.2621, -0.3057, -0.1913), (0.2891, -0.06043, 0.7384), (-0.04246, -0.05682, 0.7801), (-0.04246, -0.1733, 0.7522), (-0.04246, -0.2289, 0.7388), (-0.04246, -0.2653, 0.5925), (-0.04246, -0.1945, -0.2076), (-0.04246, -0.2844, 0.5135), (0.0359, -0.05682, 0.7706), (0.3499, -0.05682, -0.2076), (0.5175, 0.4028, -0.3223), (0.5332, 0.4028, -0.5772), (0.2982, -0.27, -0.5772), (-0.5021, 0.01655, -0.5772), (-0.5021, -0.00526, -0.4043), (-0.5021, -0.01548, -0.3223), (0.5219, 0.4028, -0.3922), (0.3499, -0.05682, -0.2076), (0.2891, -0.06043, 0.7384), (-0.04246, -0.05682, 0.7801), (-0.04246, -0.1733, 0.7522), (-0.04246, -0.2289, 0.7388), (-0.04246, -0.2653, 0.5925), (-0.04246, -0.1945, -0.2076), (-0.04246, -0.2844, 0.5135), (0.0359, -0.05682, 0.7706), (0.5175, 0.4028, -0.3223), (0.5332, 0.4028, -0.5772), (0.2982, -0.27, -0.5772), (-0.5021, 0.01655, -0.5772), (-0.5021, -0.00526, -0.4043), (-0.5021, -0.01548, -0.3223), (0.5219, 0.4028, -0.3922)], [], [(0, 20, 29, 1), (1, 29, 35, 30, 2), (3, 31, 14, 19), (3, 27, 9, 18, 17), (4, 24, 25, 3), (5, 28, 21, 20, 0), (32, 33, 34, 1, 2), (17, 16, 31, 3), (34, 26, 0, 1), (23, 24, 4, 11), (25, 27, 3), (30, 15, 32, 2), (11, 22, 23), (26, 10, 8, 7, 6, 5, 0), (19, 13, 12, 4, 3)])
_k = set([(4, 11), (4, 12), (5, 6), (5, 28), (6, 7), (7, 8), (8, 10), (9, 18), (9, 27), (10, 26), (11, 22), (12, 13), (13, 19), (14, 19), (14, 31), (15, 30), (15, 32), (16, 17), (16, 31), (17, 18), (20, 21), (20, 29), (21, 28), (22, 23), (23, 24), (24, 25), (25, 27), (26, 34), (29, 35), (30, 35), (32, 33), (33, 34)])
me_mesh.attributes.new('sharp_edge', 'BOOLEAN', 'EDGE').data.foreach_set('value', [ (min(e.vertices), max(e.vertices)) in _k for e in me_mesh.edges])
me_mesh.materials.append(mat_material)
me_mesh.use_remesh_preserve_volume = False
me_mesh.use_remesh_preserve_attributes = False
me_mesh.use_mirror_vertex_groups = False
me_mesh.update()

# ---- objects
ob_cube_cell_000 = bpy.data.objects.new('Cube_cell.000', me_mesh_017)
ob_cube_cell_021 = bpy.data.objects.new('Cube_cell.021', me_mesh_016)
ob_cube_cell_019 = bpy.data.objects.new('Cube_cell.019', me_mesh_015)
ob_cube_cell_017 = bpy.data.objects.new('Cube_cell.017', me_mesh_014)
ob_cube_cell_016 = bpy.data.objects.new('Cube_cell.016', me_mesh_013)
ob_cube_cell_015 = bpy.data.objects.new('Cube_cell.015', me_mesh_012)
ob_cube_cell_014 = bpy.data.objects.new('Cube_cell.014', me_mesh_011)
ob_cube_cell_013 = bpy.data.objects.new('Cube_cell.013', me_mesh_010)
ob_cube_cell_012 = bpy.data.objects.new('Cube_cell.012', me_mesh_009)
ob_cube_cell_011 = bpy.data.objects.new('Cube_cell.011', me_mesh_008)
ob_cube_cell_010 = bpy.data.objects.new('Cube_cell.010', me_mesh_007)
ob_cube_cell_007 = bpy.data.objects.new('Cube_cell.007', me_mesh_006)
ob_cube_cell_006 = bpy.data.objects.new('Cube_cell.006', me_mesh_005)
ob_cube_cell_005 = bpy.data.objects.new('Cube_cell.005', me_mesh_004)
ob_cube_cell_004 = bpy.data.objects.new('Cube_cell.004', me_mesh_003)
ob_cube_cell_003 = bpy.data.objects.new('Cube_cell.003', me_mesh_002)
ob_cube_cell_002 = bpy.data.objects.new('Cube_cell.002', me_mesh_001)
ob_cube_cell_001 = bpy.data.objects.new('Cube_cell.001', me_mesh)
ob_lamp = bpy.data.objects.new('Lamp', light_lamp)
ob_camera = bpy.data.objects.new('Camera', cam_camera)

# ---- transforms, parenting, visibility, modifiers, constraints
ob_cube_cell_000.location = (0.7312, -0.1853, -1.173)
ob_cube_cell_000.lineart.crease_threshold = 0.0
ob_cube_cell_021.location = (-0.7258, -0.5916, -1.575)
ob_cube_cell_021.lineart.crease_threshold = 0.0
ob_cube_cell_019.location = (-0.1958, 1.097, 0.6579)
ob_cube_cell_019.lineart.crease_threshold = 0.0
ob_cube_cell_017.location = (-2.63, 2.579, 0.987)
ob_cube_cell_017.lineart.crease_threshold = 0.0
ob_cube_cell_016.location = (1.815, 1.925, 1.02)
ob_cube_cell_016.lineart.crease_threshold = 0.0
ob_cube_cell_015.location = (-0.1972, -0.1303, -0.8516)
ob_cube_cell_015.lineart.crease_threshold = 0.0
ob_cube_cell_014.location = (1.315, -0.674, 0.9235)
ob_cube_cell_014.lineart.crease_threshold = 0.0
ob_cube_cell_013.location = (0.7167, -3.024, 1.047)
ob_cube_cell_013.lineart.crease_threshold = 0.0
ob_cube_cell_012.location = (1.743, 0.345, 0.8253)
ob_cube_cell_012.lineart.crease_threshold = 0.0
ob_cube_cell_011.location = (0.2636, 0.6389, -1.493)
ob_cube_cell_011.lineart.crease_threshold = 0.0
ob_cube_cell_010.location = (0.06286, 3.648, 1.094)
ob_cube_cell_010.lineart.crease_threshold = 0.0
ob_cube_cell_007.location = (-2.312, 3.307, 1.104)
ob_cube_cell_007.lineart.crease_threshold = 0.0
ob_cube_cell_006.location = (-0.9755, -1.113, 0.773)
ob_cube_cell_006.lineart.crease_threshold = 0.0
ob_cube_cell_005.location = (2.287, 0.6262, 1.055)
ob_cube_cell_005.lineart.crease_threshold = 0.0
ob_cube_cell_004.location = (-0.7042, 0.3217, -1.634)
ob_cube_cell_004.lineart.crease_threshold = 0.0
ob_cube_cell_003.location = (-2.159, -3.398, 1.08)
ob_cube_cell_003.lineart.crease_threshold = 0.0
ob_cube_cell_002.location = (2.682, -2.778, 1.087)
ob_cube_cell_002.lineart.crease_threshold = 0.0
ob_cube_cell_001.location = (-0.6575, 0.7568, -1.39)
ob_cube_cell_001.lineart.crease_threshold = 0.0
ob_lamp.location = (4.076, 1.005, 5.904)
ob_lamp.rotation_euler = (0.6503, 0.05522, 1.866)
ob_lamp.lock_rotations_4d = False
ob_lamp.empty_display_type = 'ARROWS'
ob_lamp.color = (0.0, 0.0, 0.0, 0.0)
ob_lamp.lineart.crease_threshold = 0.0
ob_camera.location = (7.481, -6.508, 5.344)
ob_camera.rotation_euler = (1.109, 0.0, 0.8149)
ob_camera.lock_rotations_4d = False
ob_camera.empty_display_type = 'ARROWS'
ob_camera.color = (0.0, 0.0, 0.0, 0.0)
ob_camera.display_type = 'WIRE'
ob_camera.lineart.crease_threshold = 0.0

# ---- collection membership
col_collection_1.objects.link(ob_cube_cell_000)
col_collection_1.objects.link(ob_cube_cell_021)
col_collection_1.objects.link(ob_cube_cell_019)
col_collection_1.objects.link(ob_cube_cell_017)
col_collection_1.objects.link(ob_cube_cell_016)
col_collection_1.objects.link(ob_cube_cell_015)
col_collection_1.objects.link(ob_cube_cell_014)
col_collection_1.objects.link(ob_cube_cell_013)
col_collection_1.objects.link(ob_cube_cell_012)
col_collection_1.objects.link(ob_cube_cell_011)
col_collection_1.objects.link(ob_cube_cell_010)
col_collection_1.objects.link(ob_cube_cell_007)
col_collection_1.objects.link(ob_cube_cell_006)
col_collection_1.objects.link(ob_cube_cell_005)
col_collection_1.objects.link(ob_cube_cell_004)
col_collection_1.objects.link(ob_cube_cell_003)
col_collection_1.objects.link(ob_cube_cell_002)
col_collection_1.objects.link(ob_cube_cell_001)
col_collection_1.objects.link(ob_lamp)
col_collection_1.objects.link(ob_camera)

# ---- scene / render settings (as saved in the file)
scene.camera = ob_camera
scene.frame_start = 1; scene.frame_end = 250; scene.frame_set(1)
scene.render.engine = 'BLENDER_EEVEE_NEXT'
scene.render.resolution_percentage = 50
scene.render.dither_intensity = 0.0
scene.cycles.use_denoising = False
scene.cycles.samples = 128
scene.cycles.sampling_pattern = 'TABULATED_SOBOL'
scene.cycles.light_sampling_threshold = 0.0
scene.cycles.use_adaptive_sampling = False
scene.cycles.use_light_tree = False
scene.cycles.blur_glossy = 0.0
scene.cycles.sample_clamp_indirect = 0.0
scene.view_settings.view_transform = 'Standard'
bpy.context.view_layer.update()
